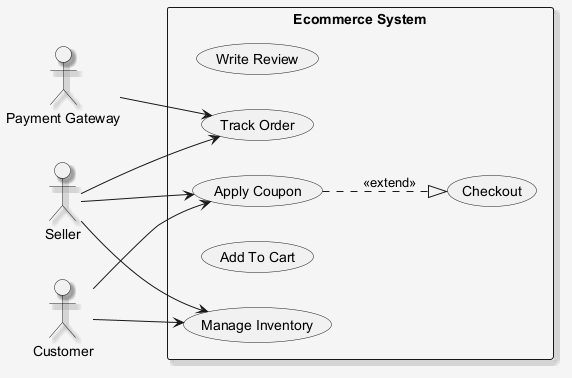

The diagram above was rendered by PlantUML. Its source (embedded in the PNG):
@startuml
skinparam shadowing false
skinparam backgroundColor #F5F5F5
skinparam shadowing true
left to right direction
actor "Payment Gateway" as PaymentGateway
actor "Customer" as Customer
actor "Seller" as Seller
rectangle "Ecommerce System" {
  usecase "Write Review" as UC_WriteReview
  usecase "Apply Coupon" as UC_ApplyCoupon
  usecase "Track Order" as UC_TrackOrder
  usecase "Add To Cart" as UC_AddToCart
  usecase "Checkout" as UC_Checkout
  usecase "Manage Inventory" as UC_ManageInventory
}
PaymentGateway --> UC_TrackOrder
Customer --> UC_ApplyCoupon
Customer --> UC_ManageInventory
Seller --> UC_ApplyCoupon
Seller --> UC_ManageInventory
Seller --> UC_TrackOrder
UC_ApplyCoupon ..|> UC_Checkout : <<extend>>
@enduml